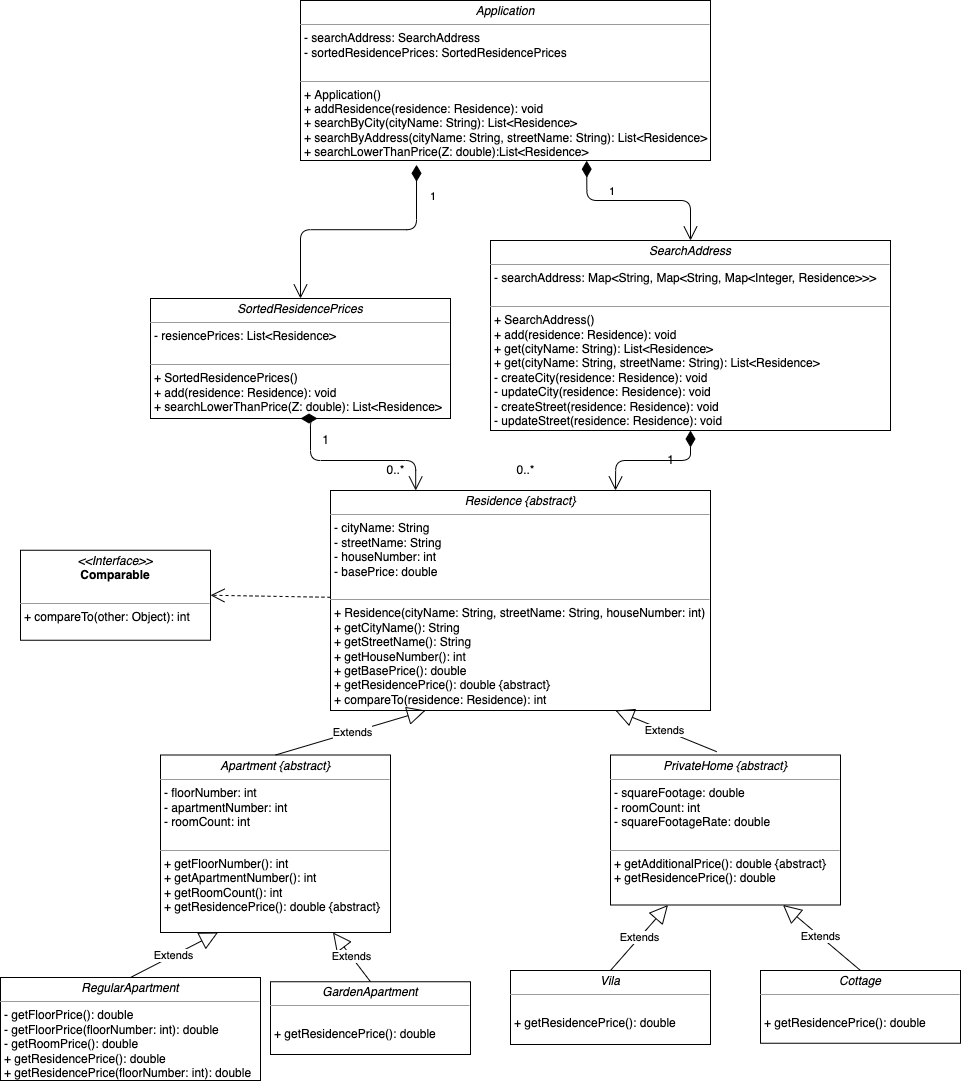

The diagram above was exported from draw.io. Its source (the exported page's mxGraphModel, read from the mxfile embedded in the PNG):
<mxGraphModel dx="2724" dy="3564" grid="1" gridSize="10" guides="1" tooltips="1" connect="1" arrows="1" fold="1" page="1" pageScale="1" pageWidth="850" pageHeight="1100" background="none" math="0" shadow="0">
  <root>
    <mxCell id="0" />
    <mxCell id="1" parent="0" />
    <mxCell id="s7X9V_qHkOG01iQcp4Fd-1" value="&lt;p style=&quot;margin: 0px ; margin-top: 4px ; text-align: center&quot;&gt;&lt;i&gt;Residence {abstract}&lt;/i&gt;&lt;/p&gt;&lt;hr size=&quot;1&quot;&gt;&lt;p style=&quot;margin: 0px ; margin-left: 4px&quot;&gt;- cityName: String&lt;/p&gt;&lt;p style=&quot;margin: 0px 0px 0px 4px&quot;&gt;- streetName: String&lt;/p&gt;&lt;p style=&quot;margin: 0px 0px 0px 4px&quot;&gt;- houseNumber: int&lt;/p&gt;&lt;p style=&quot;margin: 0px 0px 0px 4px&quot;&gt;- basePrice: double&lt;/p&gt;&lt;p style=&quot;margin: 0px 0px 0px 4px&quot;&gt;&lt;br&gt;&lt;/p&gt;&lt;hr size=&quot;1&quot;&gt;&lt;p style=&quot;margin: 0px 0px 0px 4px&quot;&gt;+ Residence(cityName: String, streetName: String, houseNumber: int)&lt;/p&gt;&lt;p style=&quot;margin: 0px 0px 0px 4px&quot;&gt;+ getCityName(): String&lt;/p&gt;&lt;p style=&quot;margin: 0px 0px 0px 4px&quot;&gt;+ getStreetName(): String&lt;/p&gt;&lt;p style=&quot;margin: 0px 0px 0px 4px&quot;&gt;+ getHouseNumber(): int&lt;/p&gt;&lt;p style=&quot;margin: 0px 0px 0px 4px&quot;&gt;+ getBasePrice(): double&lt;/p&gt;&lt;p style=&quot;margin: 0px 0px 0px 4px&quot;&gt;+ getResidencePrice(): double {abstract}&lt;/p&gt;&lt;p style=&quot;margin: 0px 0px 0px 4px&quot;&gt;+ compareTo(residence: Residence): int&lt;br&gt;&lt;/p&gt;" style="verticalAlign=top;align=left;overflow=fill;fontSize=12;fontFamily=Helvetica;html=1;rounded=0;shadow=0;comic=0;labelBackgroundColor=none;strokeWidth=1" vertex="1" parent="1">
      <mxGeometry x="2090" y="270" width="380" height="220" as="geometry" />
    </mxCell>
    <mxCell id="s7X9V_qHkOG01iQcp4Fd-2" value="&lt;p style=&quot;margin: 0px ; margin-top: 4px ; text-align: center&quot;&gt;&lt;i&gt;&amp;lt;&amp;lt;Interface&amp;gt;&amp;gt;&lt;/i&gt;&lt;br&gt;&lt;b&gt;Comparable&lt;/b&gt;&lt;/p&gt;&lt;p style=&quot;margin: 0px ; margin-left: 4px&quot;&gt;&lt;br&gt;&lt;/p&gt;&lt;hr size=&quot;1&quot;&gt;&lt;p style=&quot;margin: 0px ; margin-left: 4px&quot;&gt;+ compareTo(other: Object): int&lt;br&gt;&lt;/p&gt;" style="verticalAlign=top;align=left;overflow=fill;fontSize=12;fontFamily=Helvetica;html=1;rounded=0;shadow=0;comic=0;labelBackgroundColor=none;strokeWidth=1" vertex="1" parent="1">
      <mxGeometry x="1780" y="329.75" width="190" height="90" as="geometry" />
    </mxCell>
    <mxCell id="s7X9V_qHkOG01iQcp4Fd-3" value="" style="endArrow=open;endSize=12;dashed=1;html=1;entryX=1;entryY=0.5;entryDx=0;entryDy=0;" edge="1" parent="1" source="s7X9V_qHkOG01iQcp4Fd-1" target="s7X9V_qHkOG01iQcp4Fd-2">
      <mxGeometry width="160" relative="1" as="geometry">
        <mxPoint x="2000" y="355" as="sourcePoint" />
        <mxPoint x="2160" y="355" as="targetPoint" />
      </mxGeometry>
    </mxCell>
    <mxCell id="s7X9V_qHkOG01iQcp4Fd-4" value="&lt;p style=&quot;margin: 0px ; margin-top: 4px ; text-align: center&quot;&gt;&lt;i&gt;Apartment {abstract}&lt;/i&gt;&lt;/p&gt;&lt;hr size=&quot;1&quot;&gt;&lt;p style=&quot;margin: 0px ; margin-left: 4px&quot;&gt;- floorNumber: int&lt;/p&gt;&lt;p style=&quot;margin: 0px 0px 0px 4px&quot;&gt;- apartmentNumber: int&lt;/p&gt;&lt;p style=&quot;margin: 0px 0px 0px 4px&quot;&gt;- roomCount: int&lt;/p&gt;&lt;p style=&quot;margin: 0px 0px 0px 4px&quot;&gt;&lt;br&gt;&lt;/p&gt;&lt;hr size=&quot;1&quot;&gt;&lt;p style=&quot;margin: 0px 0px 0px 4px&quot;&gt;+ getFloorNumber(): int&lt;/p&gt;&lt;p style=&quot;margin: 0px 0px 0px 4px&quot;&gt;+ getApartmentNumber(): int&lt;/p&gt;&lt;p style=&quot;margin: 0px 0px 0px 4px&quot;&gt;+ getRoomCount(): int&lt;/p&gt;&lt;p style=&quot;margin: 0px 0px 0px 4px&quot;&gt;&lt;span&gt;+ getResidencePrice(): double {abstract}&lt;/span&gt;&lt;br&gt;&lt;/p&gt;&lt;p style=&quot;margin: 0px 0px 0px 4px&quot;&gt;&lt;br&gt;&lt;/p&gt;" style="verticalAlign=top;align=left;overflow=fill;fontSize=12;fontFamily=Helvetica;html=1;rounded=0;shadow=0;comic=0;labelBackgroundColor=none;strokeWidth=1" vertex="1" parent="1">
      <mxGeometry x="1920" y="534.5" width="230" height="177.5" as="geometry" />
    </mxCell>
    <mxCell id="s7X9V_qHkOG01iQcp4Fd-5" value="&lt;p style=&quot;margin: 0px ; margin-top: 4px ; text-align: center&quot;&gt;&lt;i&gt;PrivateHome {abstract}&lt;/i&gt;&lt;/p&gt;&lt;hr size=&quot;1&quot;&gt;&lt;p style=&quot;margin: 0px ; margin-left: 4px&quot;&gt;&lt;span&gt;- squareFootage: double&lt;/span&gt;&lt;/p&gt;&lt;p style=&quot;margin: 0px 0px 0px 4px&quot;&gt;- roomCount: int&lt;/p&gt;&lt;p style=&quot;margin: 0px ; margin-left: 4px&quot;&gt;&lt;span&gt;- squareFootageRate: double&lt;/span&gt;&lt;/p&gt;&lt;p style=&quot;margin: 0px 0px 0px 4px&quot;&gt;&lt;br&gt;&lt;/p&gt;&lt;hr size=&quot;1&quot;&gt;&lt;p style=&quot;margin: 0px 0px 0px 4px&quot;&gt;&lt;span&gt;+ getAdditionalPrice(): double {abstract}&lt;/span&gt;&lt;br&gt;&lt;/p&gt;&lt;p style=&quot;margin: 0px 0px 0px 4px&quot;&gt;+ getResidencePrice(): double&lt;br&gt;&lt;/p&gt;&lt;p style=&quot;margin: 0px 0px 0px 4px&quot;&gt;&lt;br&gt;&lt;/p&gt;" style="verticalAlign=top;align=left;overflow=fill;fontSize=12;fontFamily=Helvetica;html=1;rounded=0;shadow=0;comic=0;labelBackgroundColor=none;strokeWidth=1" vertex="1" parent="1">
      <mxGeometry x="2370" y="534.5" width="230" height="150" as="geometry" />
    </mxCell>
    <mxCell id="s7X9V_qHkOG01iQcp4Fd-13" value="Extends" style="endArrow=block;endSize=16;endFill=0;html=1;exitX=0.462;exitY=-0.022;exitDx=0;exitDy=0;exitPerimeter=0;entryX=0.75;entryY=1;entryDx=0;entryDy=0;" edge="1" parent="1" source="s7X9V_qHkOG01iQcp4Fd-5" target="s7X9V_qHkOG01iQcp4Fd-1">
      <mxGeometry width="160" relative="1" as="geometry">
        <mxPoint x="1990" y="545" as="sourcePoint" />
        <mxPoint x="2170" y="415" as="targetPoint" />
      </mxGeometry>
    </mxCell>
    <mxCell id="s7X9V_qHkOG01iQcp4Fd-14" value="Extends" style="endArrow=block;endSize=16;endFill=0;html=1;entryX=0.25;entryY=1;entryDx=0;entryDy=0;exitX=0.5;exitY=0;exitDx=0;exitDy=0;" edge="1" parent="1" source="s7X9V_qHkOG01iQcp4Fd-4" target="s7X9V_qHkOG01iQcp4Fd-1">
      <mxGeometry width="160" relative="1" as="geometry">
        <mxPoint x="2080" y="465" as="sourcePoint" />
        <mxPoint x="2150" y="545" as="targetPoint" />
      </mxGeometry>
    </mxCell>
    <mxCell id="s7X9V_qHkOG01iQcp4Fd-15" value="&lt;p style=&quot;margin: 0px ; margin-top: 4px ; text-align: center&quot;&gt;&lt;i&gt;RegularApartment&lt;/i&gt;&lt;/p&gt;&lt;hr size=&quot;1&quot;&gt;&lt;p style=&quot;margin: 0px ; margin-left: 4px&quot;&gt;- getFloorPrice(): double&lt;/p&gt;&lt;p style=&quot;margin: 0px ; margin-left: 4px&quot;&gt;- getFloorPrice(floorNumber: int): double&lt;/p&gt;&lt;p style=&quot;margin: 0px 0px 0px 4px&quot;&gt;- getRoomPrice(): double&lt;/p&gt;&lt;p style=&quot;margin: 0px 0px 0px 4px&quot;&gt;+ getResidencePrice(): double&lt;/p&gt;&lt;p style=&quot;margin: 0px 0px 0px 4px&quot;&gt;&lt;span&gt;+ getResidencePrice(floorNumber: int): double&amp;nbsp;&lt;/span&gt;&lt;br&gt;&lt;/p&gt;&lt;p style=&quot;margin: 0px 0px 0px 4px&quot;&gt;&lt;br&gt;&lt;/p&gt;" style="verticalAlign=top;align=left;overflow=fill;fontSize=12;fontFamily=Helvetica;html=1;rounded=0;shadow=0;comic=0;labelBackgroundColor=none;strokeWidth=1" vertex="1" parent="1">
      <mxGeometry x="1760" y="757" width="260" height="103" as="geometry" />
    </mxCell>
    <mxCell id="s7X9V_qHkOG01iQcp4Fd-17" value="&lt;p style=&quot;margin: 0px ; margin-top: 4px ; text-align: center&quot;&gt;&lt;i&gt;GardenApartment&lt;/i&gt;&lt;/p&gt;&lt;hr size=&quot;1&quot;&gt;&lt;p style=&quot;margin: 0px ; margin-left: 4px&quot;&gt;&lt;br&gt;&lt;/p&gt;&lt;p style=&quot;margin: 0px 0px 0px 4px&quot;&gt;+ getResidencePrice(): double&lt;/p&gt;" style="verticalAlign=top;align=left;overflow=fill;fontSize=12;fontFamily=Helvetica;html=1;rounded=0;shadow=0;comic=0;labelBackgroundColor=none;strokeWidth=1" vertex="1" parent="1">
      <mxGeometry x="2030" y="761.25" width="200" height="72.75" as="geometry" />
    </mxCell>
    <mxCell id="s7X9V_qHkOG01iQcp4Fd-18" value="Extends" style="endArrow=block;endSize=16;endFill=0;html=1;entryX=0.25;entryY=1;entryDx=0;entryDy=0;exitX=0.5;exitY=0;exitDx=0;exitDy=0;" edge="1" parent="1" source="s7X9V_qHkOG01iQcp4Fd-15" target="s7X9V_qHkOG01iQcp4Fd-4">
      <mxGeometry width="160" relative="1" as="geometry">
        <mxPoint x="1940" y="835" as="sourcePoint" />
        <mxPoint x="2100" y="835" as="targetPoint" />
      </mxGeometry>
    </mxCell>
    <mxCell id="s7X9V_qHkOG01iQcp4Fd-19" value="Extends" style="endArrow=block;endSize=16;endFill=0;html=1;entryX=0.75;entryY=1;entryDx=0;entryDy=0;exitX=0.5;exitY=0;exitDx=0;exitDy=0;" edge="1" parent="1" source="s7X9V_qHkOG01iQcp4Fd-17" target="s7X9V_qHkOG01iQcp4Fd-4">
      <mxGeometry width="160" relative="1" as="geometry">
        <mxPoint x="1950" y="845" as="sourcePoint" />
        <mxPoint x="1937.5" y="726.25" as="targetPoint" />
      </mxGeometry>
    </mxCell>
    <mxCell id="s7X9V_qHkOG01iQcp4Fd-20" value="&lt;p style=&quot;margin: 0px ; margin-top: 4px ; text-align: center&quot;&gt;&lt;i&gt;Vila&lt;/i&gt;&lt;/p&gt;&lt;hr size=&quot;1&quot;&gt;&lt;p style=&quot;margin: 0px ; margin-left: 4px&quot;&gt;&lt;br&gt;&lt;/p&gt;&lt;p style=&quot;margin: 0px 0px 0px 4px&quot;&gt;+ getResidencePrice(): double&lt;/p&gt;&lt;p style=&quot;margin: 0px 0px 0px 4px&quot;&gt;&lt;br&gt;&lt;/p&gt;" style="verticalAlign=top;align=left;overflow=fill;fontSize=12;fontFamily=Helvetica;html=1;rounded=0;shadow=0;comic=0;labelBackgroundColor=none;strokeWidth=1" vertex="1" parent="1">
      <mxGeometry x="2270" y="750" width="200" height="74" as="geometry" />
    </mxCell>
    <mxCell id="s7X9V_qHkOG01iQcp4Fd-21" value="&lt;p style=&quot;margin: 0px ; margin-top: 4px ; text-align: center&quot;&gt;&lt;i&gt;Cottage&lt;/i&gt;&lt;/p&gt;&lt;hr size=&quot;1&quot;&gt;&lt;p style=&quot;margin: 0px ; margin-left: 4px&quot;&gt;&lt;br&gt;&lt;/p&gt;&lt;p style=&quot;margin: 0px 0px 0px 4px&quot;&gt;+ getResidencePrice(): double&lt;/p&gt;" style="verticalAlign=top;align=left;overflow=fill;fontSize=12;fontFamily=Helvetica;html=1;rounded=0;shadow=0;comic=0;labelBackgroundColor=none;strokeWidth=1" vertex="1" parent="1">
      <mxGeometry x="2520" y="750" width="200" height="72.75" as="geometry" />
    </mxCell>
    <mxCell id="s7X9V_qHkOG01iQcp4Fd-22" value="Extends" style="endArrow=block;endSize=16;endFill=0;html=1;exitX=0.5;exitY=0;exitDx=0;exitDy=0;entryX=0.25;entryY=1;entryDx=0;entryDy=0;" edge="1" parent="1" source="s7X9V_qHkOG01iQcp4Fd-20" target="s7X9V_qHkOG01iQcp4Fd-5">
      <mxGeometry width="160" relative="1" as="geometry">
        <mxPoint x="2430" y="823.75" as="sourcePoint" />
        <mxPoint x="2410" y="755" as="targetPoint" />
      </mxGeometry>
    </mxCell>
    <mxCell id="s7X9V_qHkOG01iQcp4Fd-23" value="Extends" style="endArrow=block;endSize=16;endFill=0;html=1;exitX=0.5;exitY=0;exitDx=0;exitDy=0;entryX=0.75;entryY=1;entryDx=0;entryDy=0;" edge="1" parent="1" source="s7X9V_qHkOG01iQcp4Fd-21" target="s7X9V_qHkOG01iQcp4Fd-5">
      <mxGeometry width="160" relative="1" as="geometry">
        <mxPoint x="2440" y="833.75" as="sourcePoint" />
        <mxPoint x="2533" y="755" as="targetPoint" />
      </mxGeometry>
    </mxCell>
    <mxCell id="s7X9V_qHkOG01iQcp4Fd-24" value="&lt;p style=&quot;margin: 0px ; margin-top: 4px ; text-align: center&quot;&gt;&lt;i&gt;Application&lt;/i&gt;&lt;/p&gt;&lt;hr size=&quot;1&quot;&gt;&lt;p style=&quot;margin: 0px ; margin-left: 4px&quot;&gt;&lt;span&gt;- searchAddress: SearchAddress&lt;/span&gt;&lt;/p&gt;&lt;p style=&quot;margin: 0px ; margin-left: 4px&quot;&gt;&lt;span&gt;- sortedResidencePrices: SortedResidencePrices&lt;/span&gt;&lt;/p&gt;&lt;p style=&quot;margin: 0px 0px 0px 4px&quot;&gt;&lt;br&gt;&lt;/p&gt;&lt;hr size=&quot;1&quot;&gt;&lt;p style=&quot;margin: 0px 0px 0px 4px&quot;&gt;+ Application()&lt;/p&gt;&lt;p style=&quot;margin: 0px 0px 0px 4px&quot;&gt;+ addResidence(residence: Residence): void&lt;/p&gt;&lt;p style=&quot;margin: 0px 0px 0px 4px&quot;&gt;+ searchByCity(cityName: String): List&amp;lt;Residence&amp;gt;&lt;/p&gt;&lt;p style=&quot;margin: 0px 0px 0px 4px&quot;&gt;+ searchByAddress(cityName: String, streetName: String): List&amp;lt;Residence&amp;gt;&lt;br&gt;&lt;/p&gt;&lt;p style=&quot;margin: 0px 0px 0px 4px&quot;&gt;+ searchLowerThanPrice(Z: double):List&amp;lt;Residence&amp;gt;&lt;/p&gt;" style="verticalAlign=top;align=left;overflow=fill;fontSize=12;fontFamily=Helvetica;html=1;rounded=0;shadow=0;comic=0;labelBackgroundColor=none;strokeWidth=1" vertex="1" parent="1">
      <mxGeometry x="2060" y="-220" width="410" height="160" as="geometry" />
    </mxCell>
    <mxCell id="s7X9V_qHkOG01iQcp4Fd-26" value="&lt;p style=&quot;margin: 0px ; margin-top: 4px ; text-align: center&quot;&gt;&lt;i&gt;SearchAddress&lt;/i&gt;&lt;/p&gt;&lt;hr size=&quot;1&quot;&gt;&lt;p style=&quot;margin: 0px ; margin-left: 4px&quot;&gt;- searchAddress: Map&amp;lt;String, Map&amp;lt;String, Map&amp;lt;Integer, Residence&amp;gt;&amp;gt;&amp;gt;&lt;/p&gt;&lt;p style=&quot;margin: 0px 0px 0px 4px&quot;&gt;&lt;br&gt;&lt;/p&gt;&lt;hr size=&quot;1&quot;&gt;&lt;p style=&quot;margin: 0px 0px 0px 4px&quot;&gt;+ SearchAddress()&lt;/p&gt;&lt;p style=&quot;margin: 0px 0px 0px 4px&quot;&gt;+ add(residence: Residence): void&lt;/p&gt;&lt;p style=&quot;margin: 0px 0px 0px 4px&quot;&gt;+ get(cityName: String): List&amp;lt;Residence&amp;gt;&lt;/p&gt;&lt;p style=&quot;margin: 0px 0px 0px 4px&quot;&gt;+ get(cityName: String, streetName: String): List&amp;lt;Residence&amp;gt;&lt;/p&gt;&lt;p style=&quot;margin: 0px 0px 0px 4px&quot;&gt;- createCity(residence: Residence): void&lt;/p&gt;&lt;p style=&quot;margin: 0px 0px 0px 4px&quot;&gt;- updateCity(residence: Residence): void&lt;/p&gt;&lt;p style=&quot;margin: 0px 0px 0px 4px&quot;&gt;- createStreet(residence: Residence): void&lt;/p&gt;&lt;p style=&quot;margin: 0px 0px 0px 4px&quot;&gt;- updateStreet(residence: Residence): void&lt;/p&gt;" style="verticalAlign=top;align=left;overflow=fill;fontSize=12;fontFamily=Helvetica;html=1;rounded=0;shadow=0;comic=0;labelBackgroundColor=none;strokeWidth=1" vertex="1" parent="1">
      <mxGeometry x="2250" y="20" width="400" height="190" as="geometry" />
    </mxCell>
    <mxCell id="s7X9V_qHkOG01iQcp4Fd-27" value="&lt;p style=&quot;margin: 0px ; margin-top: 4px ; text-align: center&quot;&gt;&lt;i&gt;SortedResidencePrices&lt;/i&gt;&lt;/p&gt;&lt;hr size=&quot;1&quot;&gt;&lt;p style=&quot;margin: 0px ; margin-left: 4px&quot;&gt;- resiencePrices: List&amp;lt;Residence&amp;gt;&lt;/p&gt;&lt;p style=&quot;margin: 0px 0px 0px 4px&quot;&gt;&lt;br&gt;&lt;/p&gt;&lt;hr size=&quot;1&quot;&gt;&lt;p style=&quot;margin: 0px 0px 0px 4px&quot;&gt;+ SortedResidencePrices()&lt;/p&gt;&lt;p style=&quot;margin: 0px 0px 0px 4px&quot;&gt;+ add(residence: Residence): void&lt;/p&gt;&lt;p style=&quot;margin: 0px 0px 0px 4px&quot;&gt;+ searchLowerThanPrice(Z: double): List&amp;lt;Residence&amp;gt;&lt;/p&gt;&lt;p style=&quot;margin: 0px 0px 0px 4px&quot;&gt;&lt;br&gt;&lt;/p&gt;" style="verticalAlign=top;align=left;overflow=fill;fontSize=12;fontFamily=Helvetica;html=1;rounded=0;shadow=0;comic=0;labelBackgroundColor=none;strokeWidth=1" vertex="1" parent="1">
      <mxGeometry x="1910" y="78" width="300" height="120" as="geometry" />
    </mxCell>
    <mxCell id="s7X9V_qHkOG01iQcp4Fd-28" value="" style="endArrow=open;html=1;endSize=12;startArrow=diamondThin;startSize=14;startFill=1;edgeStyle=orthogonalEdgeStyle;align=left;verticalAlign=bottom;exitX=0.5;exitY=1;exitDx=0;exitDy=0;" edge="1" parent="1" source="s7X9V_qHkOG01iQcp4Fd-27" target="s7X9V_qHkOG01iQcp4Fd-1">
      <mxGeometry x="-1" y="3" relative="1" as="geometry">
        <mxPoint x="1910" y="60" as="sourcePoint" />
        <mxPoint x="2070" y="60" as="targetPoint" />
        <Array as="points">
          <mxPoint x="2070" y="198" />
          <mxPoint x="2070" y="240" />
          <mxPoint x="2175" y="240" />
        </Array>
      </mxGeometry>
    </mxCell>
    <mxCell id="s7X9V_qHkOG01iQcp4Fd-30" value="0..*" style="text;html=1;align=center;verticalAlign=middle;resizable=0;points=[];autosize=1;strokeColor=none;" vertex="1" parent="1">
      <mxGeometry x="2270" y="240" width="30" height="20" as="geometry" />
    </mxCell>
    <mxCell id="s7X9V_qHkOG01iQcp4Fd-31" value="1" style="text;html=1;align=center;verticalAlign=middle;resizable=0;points=[];autosize=1;strokeColor=none;" vertex="1" parent="1">
      <mxGeometry x="2075" y="210" width="20" height="20" as="geometry" />
    </mxCell>
    <mxCell id="s7X9V_qHkOG01iQcp4Fd-32" value="1" style="endArrow=open;html=1;endSize=12;startArrow=diamondThin;startSize=14;startFill=1;edgeStyle=orthogonalEdgeStyle;align=left;verticalAlign=bottom;exitX=0.283;exitY=1.027;exitDx=0;exitDy=0;entryX=0.5;entryY=0;entryDx=0;entryDy=0;exitPerimeter=0;" edge="1" parent="1" source="s7X9V_qHkOG01iQcp4Fd-24" target="s7X9V_qHkOG01iQcp4Fd-27">
      <mxGeometry x="-0.6777" y="12" relative="1" as="geometry">
        <mxPoint x="2560" y="-95.29000000000022" as="sourcePoint" />
        <mxPoint x="2340.0000000000005" y="29.995714285714456" as="targetPoint" />
        <mxPoint y="1" as="offset" />
      </mxGeometry>
    </mxCell>
    <mxCell id="s7X9V_qHkOG01iQcp4Fd-33" value="1" style="endArrow=open;html=1;endSize=12;startArrow=diamondThin;startSize=14;startFill=1;edgeStyle=orthogonalEdgeStyle;align=left;verticalAlign=bottom;exitX=0.698;exitY=1.001;exitDx=0;exitDy=0;entryX=0.5;entryY=0;entryDx=0;entryDy=0;exitPerimeter=0;" edge="1" parent="1" source="s7X9V_qHkOG01iQcp4Fd-24" target="s7X9V_qHkOG01iQcp4Fd-26">
      <mxGeometry x="-0.3412" relative="1" as="geometry">
        <mxPoint x="1720" y="-280.0000000000002" as="sourcePoint" />
        <mxPoint x="1500.0000000000005" y="-154.71428571428555" as="targetPoint" />
        <mxPoint as="offset" />
      </mxGeometry>
    </mxCell>
    <mxCell id="s7X9V_qHkOG01iQcp4Fd-34" value="" style="endArrow=open;html=1;endSize=12;startArrow=diamondThin;startSize=14;startFill=1;edgeStyle=orthogonalEdgeStyle;align=left;verticalAlign=bottom;entryX=0.75;entryY=0;entryDx=0;entryDy=0;exitX=0.5;exitY=1;exitDx=0;exitDy=0;" edge="1" parent="1" source="s7X9V_qHkOG01iQcp4Fd-26" target="s7X9V_qHkOG01iQcp4Fd-1">
      <mxGeometry x="-1" y="3" relative="1" as="geometry">
        <mxPoint x="1985" y="-30.000000000000227" as="sourcePoint" />
        <mxPoint x="1490.0000000000005" y="-164.71428571428555" as="targetPoint" />
      </mxGeometry>
    </mxCell>
    <mxCell id="s7X9V_qHkOG01iQcp4Fd-35" value="0..*" style="text;html=1;align=center;verticalAlign=middle;resizable=0;points=[];autosize=1;strokeColor=none;" vertex="1" parent="1">
      <mxGeometry x="2140" y="240" width="30" height="20" as="geometry" />
    </mxCell>
    <mxCell id="s7X9V_qHkOG01iQcp4Fd-36" value="1" style="text;html=1;align=center;verticalAlign=middle;resizable=0;points=[];autosize=1;strokeColor=none;" vertex="1" parent="1">
      <mxGeometry x="2420" y="230" width="20" height="20" as="geometry" />
    </mxCell>
  </root>
</mxGraphModel>